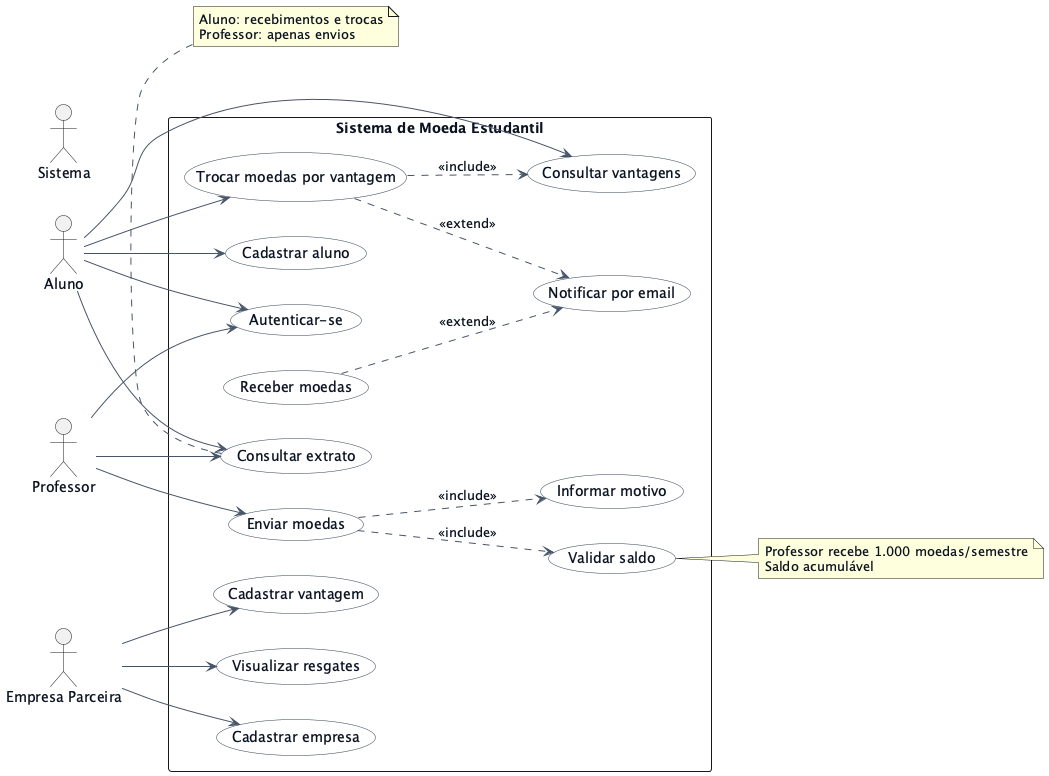

The diagram above was rendered by PlantUML. Its source (embedded in the PNG):
@startuml "Diagrama de Casos de Uso"

skinparam shadowing false
skinparam backgroundColor #FFFFFF
skinparam defaultFontColor #0B1220
skinparam usecase {
  BackgroundColor #F8FAFC
  BorderColor #334155
  ArrowColor  #475569
}
left to right direction

actor "Aluno" as Aluno
actor "Professor" as Professor
actor "Empresa Parceira" as Parceira
actor "Sistema" as Sistema

rectangle "Sistema de Moeda Estudantil" as SME {

  (Cadastrar aluno) as UC_CadAluno
  (Autenticar-se) as UC_Login
  (Consultar extrato) as UC_Extrato
  (Receber moedas) as UC_Receber
  (Trocar moedas por vantagem) as UC_Trocar
  (Consultar vantagens) as UC_ConsultarVantagens

  (Enviar moedas) as UC_Enviar
  (Validar saldo) as UC_ValidarSaldo
  (Informar motivo) as UC_Motivo

  (Cadastrar empresa) as UC_CadEmpresa
  (Cadastrar vantagem) as UC_CadVantagem
  (Visualizar resgates) as UC_VisualizarResgates

  (Notificar por email) as UC_Notificar
}

' Relações com atores
Aluno --> UC_CadAluno
Aluno --> UC_Login
Aluno --> UC_Extrato
Aluno --> UC_Trocar
Aluno --> UC_ConsultarVantagens

Professor --> UC_Login
Professor --> UC_Extrato
Professor --> UC_Enviar

Parceira --> UC_CadEmpresa
Parceira --> UC_CadVantagem
Parceira --> UC_VisualizarResgates

' Inclusões
UC_Enviar ..> UC_ValidarSaldo : <<include>>
UC_Enviar ..> UC_Motivo : <<include>>
UC_Trocar ..> UC_ConsultarVantagens : <<include>>

' Notificações como extensões
UC_Receber ..> UC_Notificar : <<extend>>
UC_Trocar ..> UC_Notificar : <<extend>>

' Notas
note right of UC_ValidarSaldo
Professor recebe 1.000 moedas/semestre
Saldo acumulável
end note

note bottom of UC_Extrato
Aluno: recebimentos e trocas
Professor: apenas envios
end note

@enduml